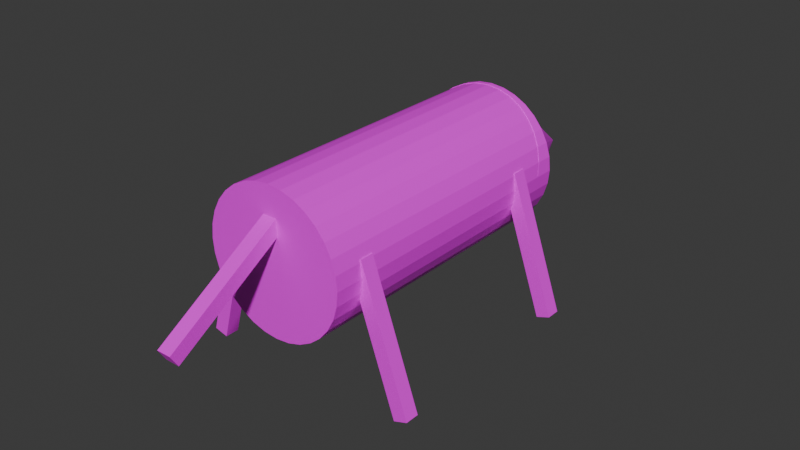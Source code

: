 # Source: Rat-V1.blend  (saved by Blender 5.1.30; exported with 4.5.12 LTS)
import bpy
from mathutils import Matrix  # noqa: F401  (used for matrix-valued properties, if any)

bpy.ops.wm.read_factory_settings(use_empty=True)
scene = bpy.context.scene
scene.name = 'Scene'

# ---- collections
col_collection = bpy.data.collections.new('Collection'); scene.collection.children.link(col_collection)

# ---- images (referenced by path relative to the original .blend; pixels are not part of the script)
import os
ASSET_DIR = os.environ.get("B2B_ASSET_DIR", "")  # directory of the original .blend (textures are referenced by path, not embedded)
HERE = os.path.dirname(os.path.abspath(__file__))  # packed textures are extracted next to this script under _unpacked/

def load_image(name, relpath, width, height, colorspace="sRGB"):
    """Load a texture the original file referenced (path relative to the .blend, or extracted next to this script)."""
    p = next((c for c in (os.path.join(HERE, relpath), os.path.join(ASSET_DIR, relpath)) if relpath and os.path.exists(c)), "")
    if p:
        img = bpy.data.images.load(p, check_existing=True)
        img.name = name
    else:  # same state as the original file: an image datablock whose file is absent (Cycles renders it pink)
        img = bpy.data.images.new(name, width, height)
        img.source = "FILE"
        img.filepath = "//" + (relpath or name)
    img.colorspace_settings.name = colorspace
    return img
img_ratface_jpg = load_image('RatFace.jpg', 'RatTextures/RatFace.jpg', 1024, 1024, 'sRGB')
img_ratfur_jpg = load_image('RatFur.jpg', 'RatTextures/RatFur.jpg', 1024, 1024, 'sRGB')

# ---- materials (node trees are filled in below, after node groups)
mat_material_001 = bpy.data.materials.new('Material.001')
mat_material_001.preview_render_type = 'FLAT'
mat_material_002 = bpy.data.materials.new('Material.002')
mat_material_002.preview_render_type = 'FLAT'

# ---- material node trees
mat_material_001.use_nodes = True; mat_material_001.node_tree.nodes.clear()
_N = mat_material_001.node_tree.nodes; _L = mat_material_001.node_tree.links
n0 = _N.new('ShaderNodeBsdfPrincipled'); n0.name = 'Principled BSDF'; n0.location = (-200, 100)
n1 = _N.new('ShaderNodeOutputMaterial'); n1.name = 'Material Output'; n1.location = (200, 100)
n2 = _N.new('ShaderNodeTexImage'); n2.name = 'Image Texture'; n2.location = (-490, 75)
n2.image = img_ratface_jpg
_L.new(n0.outputs[0], n1.inputs[0])
_L.new(n2.outputs[0], n0.inputs[0])
n1.is_active_output = True
mat_material_002.use_nodes = True; mat_material_002.node_tree.nodes.clear()
_N = mat_material_002.node_tree.nodes; _L = mat_material_002.node_tree.links
n0 = _N.new('ShaderNodeBsdfPrincipled'); n0.name = 'Principled BSDF'; n0.location = (-200, 100)
n1 = _N.new('ShaderNodeOutputMaterial'); n1.name = 'Material Output'; n1.location = (200, 100)
n2 = _N.new('ShaderNodeTexImage'); n2.name = 'Image Texture'; n2.location = (-490, 75)
n2.image = img_ratfur_jpg
_L.new(n0.outputs[0], n1.inputs[0])
_L.new(n2.outputs[0], n0.inputs[0])
n1.is_active_output = True

# ---- world
world_world = bpy.data.worlds.new('World'); scene.world = world_world
world_world.use_nodes = True; world_world.node_tree.nodes.clear()
_N = world_world.node_tree.nodes; _L = world_world.node_tree.links
n0 = _N.new('ShaderNodeOutputWorld'); n0.name = 'World Output'; n0.location = (200, 100)
n1 = _N.new('ShaderNodeBackground'); n1.name = 'Background'; n1.location = (-200, 100)
n1.inputs[0].default_value = (0.05088, 0.05088, 0.05088, 1.0)
_L.new(n1.outputs[0], n0.inputs[0])
n0.is_active_output = True
world_world.color = (0.05088, 0.05088, 0.05088)
world_world.sun_shadow_jitter_overblur = 0.0

# ---- meshes
me_cone = bpy.data.meshes.new('Cone')
me_cone.from_pydata([(0.0, 1.0, -1.0), (0.1951, 0.9808, -1.0), (0.3827, 0.9239, -1.0), (0.5556, 0.8315, -1.0), (0.7071, 0.7071, -1.0), (0.8315, 0.5556, -1.0), (0.9239, 0.3827, -1.0), (0.9808, 0.1951, -1.0), (1.0, 0.0, -1.0), (0.9808, -0.1951, -1.0), (0.9239, -0.3827, -1.0), (0.8315, -0.5556, -1.0), (0.7071, -0.7071, -1.0), (0.5556, -0.8315, -1.0), (0.3827, -0.9239, -1.0), (0.1951, -0.9808, -1.0), (0.0, -1.0, -1.0), (-0.1951, -0.9808, -1.0), (-0.3827, -0.9239, -1.0), (-0.5556, -0.8315, -1.0), (-0.7071, -0.7071, -1.0), (-0.8315, -0.5556, -1.0), (-0.9239, -0.3827, -1.0), (-0.9808, -0.1951, -1.0), (-1.0, 0.0, -1.0), (-0.9808, 0.1951, -1.0), (-0.9239, 0.3827, -1.0), (-0.8315, 0.5556, -1.0), (-0.7071, 0.7071, -1.0), (-0.5556, 0.8315, -1.0), (-0.3827, 0.9239, -1.0), (-0.1951, 0.9808, -1.0), (0.0, 0.0, 1.0)], [], [(0, 32, 1), (1, 32, 2), (2, 32, 3), (3, 32, 4), (4, 32, 5), (5, 32, 6), (6, 32, 7), (7, 32, 8), (8, 32, 9), (9, 32, 10), (10, 32, 11), (11, 32, 12), (12, 32, 13), (13, 32, 14), (14, 32, 15), (15, 32, 16), (16, 32, 17), (17, 32, 18), (18, 32, 19), (19, 32, 20), (20, 32, 21), (21, 32, 22), (22, 32, 23), (23, 32, 24), (24, 32, 25), (25, 32, 26), (26, 32, 27), (27, 32, 28), (28, 32, 29), (29, 32, 30), (0, 1, 2, 3, 4, 5, 6, 7, 8, 9, 10, 11, 12, 13, 14, 15, 16, 17, 18, 19, 20, 21, 22, 23, 24, 25, 26, 27, 28, 29, 30, 31), (30, 32, 31), (31, 32, 0)])
_uv = me_cone.uv_layers.new(name='UVMap')
_uv.uv.foreach_set('vector', [0.4863, 0.04059, 0.4944, 0.5478, 0.3887, 0.0519, 0.3887, 0.0519, 0.4944, 0.5478, 0.2952, 0.08227, 0.2952, 0.08227, 0.4944, 0.5478, 0.2093, 0.1305, 0.2093, 0.1305, 0.4944, 0.5478, 0.1344, 0.1948, 0.1344, 0.1948, 0.4944, 0.5478, 0.07332, 0.2727, 0.07332, 0.2727, 0.4944, 0.5478, 0.02842, 0.3611, 0.02842, 0.3611, 0.4944, 0.5478, 0.001434, 0.4567, 0.001434, 0.4567, 0.4944, 0.5478, -0.006611, 0.5558, -0.006611, 0.5558, 0.4944, 0.5478, 0.004599, 0.6546, 0.004599, 0.6546, 0.4944, 0.5478, 0.03463, 0.7493, 0.03463, 0.7493, 0.4944, 0.5478, 0.08234, 0.8362, 0.08234, 0.8362, 0.4944, 0.5478, 0.1459, 0.9121, 0.1459, 0.9121, 0.4944, 0.5478, 0.2228, 0.9739, 0.2228, 0.9739, 0.4944, 0.5478, 0.3102, 1.019, 0.3102, 1.019, 0.4944, 0.5478, 0.4046, 1.047, 0.4046, 1.047, 0.4944, 0.5478, 0.5026, 1.055, 0.5026, 1.055, 0.4944, 0.5478, 0.6002, 1.044, 0.6002, 1.044, 0.4944, 0.5478, 0.6937, 1.013, 0.6937, 1.013, 0.4944, 0.5478, 0.7796, 0.965, 0.7796, 0.965, 0.4944, 0.5478, 0.8545, 0.9007, 0.8545, 0.9007, 0.4944, 0.5478, 0.9156, 0.8229, 0.9156, 0.8229, 0.4944, 0.5478, 0.9605, 0.7345, 0.9605, 0.7345, 0.4944, 0.5478, 0.9875, 0.6389, 0.9875, 0.6389, 0.4944, 0.5478, 0.9955, 0.5398, 0.9955, 0.5398, 0.4944, 0.5478, 0.9843, 0.441, 0.9843, 0.441, 0.4944, 0.5478, 0.9543, 0.3463, 0.9543, 0.3463, 0.4944, 0.5478, 0.9066, 0.2593, 0.9066, 0.2593, 0.4944, 0.5478, 0.843, 0.1835, 0.843, 0.1835, 0.4944, 0.5478, 0.7661, 0.1216, 0.7661, 0.1216, 0.4944, 0.5478, 0.6787, 0.07613, 0.75, 0.49, 0.7968, 0.4854, 0.8418, 0.4717, 0.8833, 0.4496, 0.9197, 0.4197, 0.9496, 0.3833, 0.9717, 0.3418, 0.9854, 0.2968, 0.99, 0.25, 0.9854, 0.2032, 0.9717, 0.1582, 0.9496, 0.1167, 0.9197, 0.08029, 0.8833, 0.05045, 0.8418, 0.02827, 0.7968, 0.01461, 0.75, 0.01, 0.7032, 0.01461, 0.6582, 0.02827, 0.6167, 0.05045, 0.5803, 0.08029, 0.5504, 0.1167, 0.5283, 0.1582, 0.5146, 0.2032, 0.51, 0.25, 0.5146, 0.2968, 0.5283, 0.3418, 0.5504, 0.3833, 0.5803, 0.4197, 0.6167, 0.4496, 0.6582, 0.4717, 0.7032, 0.4854, 0.6787, 0.07613, 0.4944, 0.5478, 0.5842, 0.04877, 0.5842, 0.04877, 0.4944, 0.5478, 0.4863, 0.04059])
me_cone.materials.append(mat_material_001)
me_cone.materials.append(mat_material_002)
me_cone.update()
me_cylinder = bpy.data.meshes.new('Cylinder')
me_cylinder.from_pydata([(0.0, 1.0, -1.0), (0.0, 1.0, 1.0), (0.1951, 0.9808, -1.0), (0.1951, 0.9808, 1.0), (0.3827, 0.9239, -1.0), (0.3827, 0.9239, 1.0), (0.5556, 0.8315, -1.0), (0.5556, 0.8315, 1.0), (0.7071, 0.7071, -1.0), (0.7071, 0.7071, 1.0), (0.8315, 0.5556, -1.0), (0.8315, 0.5556, 1.0), (0.9239, 0.3827, -1.0), (0.9239, 0.3827, 1.0), (0.9808, 0.1951, -1.0), (0.9808, 0.1951, 1.0), (1.0, 0.0, -1.0), (1.0, 0.0, 1.0), (0.9808, -0.1951, -1.0), (0.9808, -0.1951, 1.0), (0.9239, -0.3827, -1.0), (0.9239, -0.3827, 1.0), (0.8315, -0.5556, -1.0), (0.8315, -0.5556, 1.0), (0.7071, -0.7071, -1.0), (0.7071, -0.7071, 1.0), (0.5556, -0.8315, -1.0), (0.5556, -0.8315, 1.0), (0.3827, -0.9239, -1.0), (0.3827, -0.9239, 1.0), (0.1951, -0.9808, -1.0), (0.1951, -0.9808, 1.0), (0.0, -1.0, -1.0), (0.0, -1.0, 1.0), (-0.1951, -0.9808, -1.0), (-0.1951, -0.9808, 1.0), (-0.3827, -0.9239, -1.0), (-0.3827, -0.9239, 1.0), (-0.5556, -0.8315, -1.0), (-0.5556, -0.8315, 1.0), (-0.7071, -0.7071, -1.0), (-0.7071, -0.7071, 1.0), (-0.8315, -0.5556, -1.0), (-0.8315, -0.5556, 1.0), (-0.9239, -0.3827, -1.0), (-0.9239, -0.3827, 1.0), (-0.9808, -0.1951, -1.0), (-0.9808, -0.1951, 1.0), (-1.0, 0.0, -1.0), (-1.0, 0.0, 1.0), (-0.9808, 0.1951, -1.0), (-0.9808, 0.1951, 1.0), (-0.9239, 0.3827, -1.0), (-0.9239, 0.3827, 1.0), (-0.8315, 0.5556, -1.0), (-0.8315, 0.5556, 1.0), (-0.7071, 0.7071, -1.0), (-0.7071, 0.7071, 1.0), (-0.5556, 0.8315, -1.0), (-0.5556, 0.8315, 1.0), (-0.3827, 0.9239, -1.0), (-0.3827, 0.9239, 1.0), (-0.1951, 0.9808, -1.0), (-0.1951, 0.9808, 1.0)], [], [(0, 1, 3, 2), (2, 3, 5, 4), (4, 5, 7, 6), (6, 7, 9, 8), (8, 9, 11, 10), (10, 11, 13, 12), (12, 13, 15, 14), (14, 15, 17, 16), (16, 17, 19, 18), (18, 19, 21, 20), (20, 21, 23, 22), (22, 23, 25, 24), (24, 25, 27, 26), (26, 27, 29, 28), (28, 29, 31, 30), (30, 31, 33, 32), (32, 33, 35, 34), (34, 35, 37, 36), (36, 37, 39, 38), (38, 39, 41, 40), (40, 41, 43, 42), (42, 43, 45, 44), (44, 45, 47, 46), (46, 47, 49, 48), (48, 49, 51, 50), (50, 51, 53, 52), (52, 53, 55, 54), (54, 55, 57, 56), (56, 57, 59, 58), (58, 59, 61, 60), (3, 1, 63, 61, 59, 57, 55, 53, 51, 49, 47, 45, 43, 41, 39, 37, 35, 33, 31, 29, 27, 25, 23, 21, 19, 17, 15, 13, 11, 9, 7, 5), (60, 61, 63, 62), (62, 63, 1, 0), (0, 2, 4, 6, 8, 10, 12, 14, 16, 18, 20, 22, 24, 26, 28, 30, 32, 34, 36, 38, 40, 42, 44, 46, 48, 50, 52, 54, 56, 58, 60, 62)])
_uv = me_cylinder.uv_layers.new(name='UVMap')
_uv.uv.foreach_set('vector', [1.0, 0.5, 1.0, 1.0, 0.9688, 1.0, 0.9688, 0.5, 0.9688, 0.5, 0.9688, 1.0, 0.9375, 1.0, 0.9375, 0.5, 0.9375, 0.5, 0.9375, 1.0, 0.9062, 1.0, 0.9062, 0.5, 0.9062, 0.5, 0.9062, 1.0, 0.875, 1.0, 0.875, 0.5, 0.875, 0.5, 0.875, 1.0, 0.8438, 1.0, 0.8438, 0.5, 0.8438, 0.5, 0.8438, 1.0, 0.8125, 1.0, 0.8125, 0.5, 0.8125, 0.5, 0.8125, 1.0, 0.7812, 1.0, 0.7812, 0.5, 0.7812, 0.5, 0.7812, 1.0, 0.75, 1.0, 0.75, 0.5, 0.75, 0.5, 0.75, 1.0, 0.7188, 1.0, 0.7188, 0.5, 0.7188, 0.5, 0.7188, 1.0, 0.6875, 1.0, 0.6875, 0.5, 0.6875, 0.5, 0.6875, 1.0, 0.6562, 1.0, 0.6562, 0.5, 0.6562, 0.5, 0.6562, 1.0, 0.625, 1.0, 0.625, 0.5, 0.625, 0.5, 0.625, 1.0, 0.5938, 1.0, 0.5938, 0.5, 0.5938, 0.5, 0.5938, 1.0, 0.5625, 1.0, 0.5625, 0.5, 0.5625, 0.5, 0.5625, 1.0, 0.5312, 1.0, 0.5312, 0.5, 0.5312, 0.5, 0.5312, 1.0, 0.5, 1.0, 0.5, 0.5, 0.5, 0.5, 0.5, 1.0, 0.4688, 1.0, 0.4688, 0.5, 0.4688, 0.5, 0.4688, 1.0, 0.4375, 1.0, 0.4375, 0.5, 0.4375, 0.5, 0.4375, 1.0, 0.4062, 1.0, 0.4062, 0.5, 0.4062, 0.5, 0.4062, 1.0, 0.375, 1.0, 0.375, 0.5, 0.375, 0.5, 0.375, 1.0, 0.3438, 1.0, 0.3438, 0.5, 0.3438, 0.5, 0.3438, 1.0, 0.3125, 1.0, 0.3125, 0.5, 0.3125, 0.5, 0.3125, 1.0, 0.2812, 1.0, 0.2812, 0.5, 0.2812, 0.5, 0.2812, 1.0, 0.25, 1.0, 0.25, 0.5, 0.25, 0.5, 0.25, 1.0, 0.2188, 1.0, 0.2188, 0.5, 0.2188, 0.5, 0.2188, 1.0, 0.1875, 1.0, 0.1875, 0.5, 0.1875, 0.5, 0.1875, 1.0, 0.1562, 1.0, 0.1562, 0.5, 0.1562, 0.5, 0.1562, 1.0, 0.125, 1.0, 0.125, 0.5, 0.125, 0.5, 0.125, 1.0, 0.09375, 1.0, 0.09375, 0.5, 0.09375, 0.5, 0.09375, 1.0, 0.0625, 1.0, 0.0625, 0.5, 0.2968, 0.4854, 0.25, 0.49, 0.2032, 0.4854, 0.1582, 0.4717, 0.1167, 0.4496, 0.08029, 0.4197, 0.05045, 0.3833, 0.02827, 0.3418, 0.01461, 0.2968, 0.01, 0.25, 0.01461, 0.2032, 0.02827, 0.1582, 0.05045, 0.1167, 0.08029, 0.08029, 0.1167, 0.05045, 0.1582, 0.02827, 0.2032, 0.01461, 0.25, 0.01, 0.2968, 0.01461, 0.3418, 0.02827, 0.3833, 0.05045, 0.4197, 0.08029, 0.4496, 0.1167, 0.4717, 0.1582, 0.4854, 0.2032, 0.49, 0.25, 0.4854, 0.2968, 0.4717, 0.3418, 0.4496, 0.3833, 0.4197, 0.4197, 0.3833, 0.4496, 0.3418, 0.4717, 0.0625, 0.5, 0.0625, 1.0, 0.03125, 1.0, 0.03125, 0.5, 0.03125, 0.5, 0.03125, 1.0, 0.0, 1.0, 0.0, 0.5, 0.75, 0.49, 0.7968, 0.4854, 0.8418, 0.4717, 0.8833, 0.4496, 0.9197, 0.4197, 0.9496, 0.3833, 0.9717, 0.3418, 0.9854, 0.2968, 0.99, 0.25, 0.9854, 0.2032, 0.9717, 0.1582, 0.9496, 0.1167, 0.9197, 0.08029, 0.8833, 0.05045, 0.8418, 0.02827, 0.7968, 0.01461, 0.75, 0.01, 0.7032, 0.01461, 0.6582, 0.02827, 0.6167, 0.05045, 0.5803, 0.08029, 0.5504, 0.1167, 0.5283, 0.1582, 0.5146, 0.2032, 0.51, 0.25, 0.5146, 0.2968, 0.5283, 0.3418, 0.5504, 0.3833, 0.5803, 0.4197, 0.6167, 0.4496, 0.6582, 0.4717, 0.7032, 0.4854])
me_cylinder.materials.append(mat_material_002)
me_cylinder.update()
me_cube_001 = bpy.data.meshes.new('Cube.001')
me_cube_001.from_pydata([(-1.0, -1.0, -1.0), (-1.0, -1.0, 1.0), (-1.0, 1.0, -1.0), (-1.0, 1.0, 1.0), (1.0, -1.0, -1.0), (1.0, -1.0, 1.0), (1.0, 1.0, -1.0), (1.0, 1.0, 1.0)], [], [(0, 1, 3, 2), (2, 3, 7, 6), (6, 7, 5, 4), (4, 5, 1, 0), (2, 6, 4, 0), (7, 3, 1, 5)])
_uv = me_cube_001.uv_layers.new(name='UVMap')
_uv.uv.foreach_set('vector', [0.375, 0.0, 0.625, 0.0, 0.625, 0.25, 0.375, 0.25, 0.375, 0.25, 0.625, 0.25, 0.625, 0.5, 0.375, 0.5, 0.375, 0.5, 0.625, 0.5, 0.625, 0.75, 0.375, 0.75, 0.375, 0.75, 0.625, 0.75, 0.625, 1.0, 0.375, 1.0, 0.125, 0.5, 0.375, 0.5, 0.375, 0.75, 0.125, 0.75, 0.625, 0.5, 0.875, 0.5, 0.875, 0.75, 0.625, 0.75])
me_cube_001.materials.append(mat_material_002)
me_cube_001.update()
me_cube_002 = bpy.data.meshes.new('Cube.002')
me_cube_002.from_pydata([(-1.0, -1.0, -1.0), (-1.0, -1.0, 1.0), (-1.0, 1.0, -1.0), (-1.0, 1.0, 1.0), (1.0, -1.0, -1.0), (1.0, -1.0, 1.0), (1.0, 1.0, -1.0), (1.0, 1.0, 1.0)], [], [(0, 1, 3, 2), (2, 3, 7, 6), (6, 7, 5, 4), (4, 5, 1, 0), (2, 6, 4, 0), (7, 3, 1, 5)])
_uv = me_cube_002.uv_layers.new(name='UVMap')
_uv.uv.foreach_set('vector', [0.375, 0.0, 0.625, 0.0, 0.625, 0.25, 0.375, 0.25, 0.375, 0.25, 0.625, 0.25, 0.625, 0.5, 0.375, 0.5, 0.375, 0.5, 0.625, 0.5, 0.625, 0.75, 0.375, 0.75, 0.375, 0.75, 0.625, 0.75, 0.625, 1.0, 0.375, 1.0, 0.125, 0.5, 0.375, 0.5, 0.375, 0.75, 0.125, 0.75, 0.625, 0.5, 0.875, 0.5, 0.875, 0.75, 0.625, 0.75])
me_cube_002.materials.append(mat_material_002)
me_cube_002.update()
me_cube_003 = bpy.data.meshes.new('Cube.003')
me_cube_003.from_pydata([(-1.0, -1.0, -1.0), (-1.0, -1.0, 1.0), (-1.0, 1.0, -1.0), (-1.0, 1.0, 1.0), (1.0, -1.0, -1.0), (1.0, -1.0, 1.0), (1.0, 1.0, -1.0), (1.0, 1.0, 1.0)], [], [(0, 1, 3, 2), (2, 3, 7, 6), (6, 7, 5, 4), (4, 5, 1, 0), (2, 6, 4, 0), (7, 3, 1, 5)])
_uv = me_cube_003.uv_layers.new(name='UVMap')
_uv.uv.foreach_set('vector', [0.375, 0.0, 0.625, 0.0, 0.625, 0.25, 0.375, 0.25, 0.375, 0.25, 0.625, 0.25, 0.625, 0.5, 0.375, 0.5, 0.375, 0.5, 0.625, 0.5, 0.625, 0.75, 0.375, 0.75, 0.375, 0.75, 0.625, 0.75, 0.625, 1.0, 0.375, 1.0, 0.125, 0.5, 0.375, 0.5, 0.375, 0.75, 0.125, 0.75, 0.625, 0.5, 0.875, 0.5, 0.875, 0.75, 0.625, 0.75])
me_cube_003.materials.append(mat_material_002)
me_cube_003.update()
me_cube_004 = bpy.data.meshes.new('Cube.004')
me_cube_004.from_pydata([(-1.0, -1.0, -1.0), (-1.0, -1.0, 1.0), (-1.0, 1.0, -1.0), (-1.0, 1.0, 1.0), (1.0, -1.0, -1.0), (1.0, -1.0, 1.0), (1.0, 1.0, -1.0), (1.0, 1.0, 1.0)], [], [(0, 1, 3, 2), (2, 3, 7, 6), (6, 7, 5, 4), (4, 5, 1, 0), (2, 6, 4, 0), (7, 3, 1, 5)])
_uv = me_cube_004.uv_layers.new(name='UVMap')
_uv.uv.foreach_set('vector', [0.375, 0.0, 0.625, 0.0, 0.625, 0.25, 0.375, 0.25, 0.375, 0.25, 0.625, 0.25, 0.625, 0.5, 0.375, 0.5, 0.375, 0.5, 0.625, 0.5, 0.625, 0.75, 0.375, 0.75, 0.375, 0.75, 0.625, 0.75, 0.625, 1.0, 0.375, 1.0, 0.125, 0.5, 0.375, 0.5, 0.375, 0.75, 0.125, 0.75, 0.625, 0.5, 0.875, 0.5, 0.875, 0.75, 0.625, 0.75])
me_cube_004.materials.append(mat_material_002)
me_cube_004.update()
me_cube_005 = bpy.data.meshes.new('Cube.005')
me_cube_005.from_pydata([(-1.0, -1.0, -1.0), (-1.0, -1.0, 1.0), (-1.0, 1.0, -1.0), (-1.0, 1.0, 1.0), (1.0, -1.0, -1.0), (1.0, -1.0, 1.0), (1.0, 1.0, -1.0), (1.0, 1.0, 1.0)], [], [(0, 1, 3, 2), (2, 3, 7, 6), (6, 7, 5, 4), (4, 5, 1, 0), (2, 6, 4, 0), (7, 3, 1, 5)])
_uv = me_cube_005.uv_layers.new(name='UVMap')
_uv.uv.foreach_set('vector', [0.375, 0.0, 0.625, 0.0, 0.625, 0.25, 0.375, 0.25, 0.375, 0.25, 0.625, 0.25, 0.625, 0.5, 0.375, 0.5, 0.375, 0.5, 0.625, 0.5, 0.625, 0.75, 0.375, 0.75, 0.375, 0.75, 0.625, 0.75, 0.625, 1.0, 0.375, 1.0, 0.125, 0.5, 0.375, 0.5, 0.375, 0.75, 0.125, 0.75, 0.625, 0.5, 0.875, 0.5, 0.875, 0.75, 0.625, 0.75])
me_cube_005.materials.append(mat_material_002)
me_cube_005.update()

# ---- objects
ob_cone = bpy.data.objects.new('Cone', me_cone)
ob_cylinder = bpy.data.objects.new('Cylinder', me_cylinder)
ob_cube = bpy.data.objects.new('Cube', me_cube_001)
ob_cube_001 = bpy.data.objects.new('Cube.001', me_cube_002)
ob_cube_002 = bpy.data.objects.new('Cube.002', me_cube_003)
ob_cube_003 = bpy.data.objects.new('Cube.003', me_cube_004)
ob_cube_004 = bpy.data.objects.new('Cube.004', me_cube_005)

# ---- transforms, parenting, visibility, modifiers, constraints
ob_cone.location = (0.0, 0.6771, -0.1714)
ob_cone.rotation_euler = (-1.77, -0.0, 0.0)
ob_cylinder.location = (0.0, -2.107, 0.0)
ob_cylinder.rotation_euler = (-1.571, -0.0, 0.0)
ob_cylinder.scale = (1.0, 1.0, 2.089)
ob_cube.location = (-1.221, -0.7373, -0.7472)
ob_cube.rotation_euler = (0.0, 0.2637, 0.0)
ob_cube.scale = (0.1, 0.1, 1.0)
ob_cube_001.location = (1.218, -0.7373, -0.7472)
ob_cube_001.rotation_euler = (0.0, -0.3349, 0.0)
ob_cube_001.scale = (0.1, 0.1, 1.0)
ob_cube_002.location = (1.218, -3.692, -0.7472)
ob_cube_002.rotation_euler = (0.0, -0.3349, 0.0)
ob_cube_002.scale = (0.1, 0.1, 1.0)
ob_cube_003.location = (-1.221, -3.692, -0.7472)
ob_cube_003.rotation_euler = (0.0, 0.2637, 0.0)
ob_cube_003.scale = (0.1, 0.1, 1.0)
ob_cube_004.location = (0.005096, -4.906, 0.05641)
ob_cube_004.rotation_euler = (-1.023, -0.0, 0.0)
ob_cube_004.scale = (0.1, 0.1, 1.0)

# ---- collection membership
col_collection.objects.link(ob_cone)
col_collection.objects.link(ob_cylinder)
col_collection.objects.link(ob_cube)
col_collection.objects.link(ob_cube_001)
col_collection.objects.link(ob_cube_002)
col_collection.objects.link(ob_cube_003)
col_collection.objects.link(ob_cube_004)

# ---- scene / render settings (as saved in the file)
scene.frame_start = 1; scene.frame_end = 250; scene.frame_set(1)
scene.render.engine = 'BLENDER_EEVEE_NEXT'
scene.render.bake_bias = 0.0
scene.render.bake_samples = 0
scene.cycles.sampling_pattern = 'TABULATED_SOBOL'
scene.eevee.use_volume_custom_range = False
bpy.context.view_layer.update()

# ---- added for rendering (the .blend has no active camera and no usable light): camera, sun
cam_auto = bpy.data.cameras.new('AutoCamera')
cam_auto.lens = 50.0
cam_auto.sensor_width = 36.0
cam_auto.clip_end = 1000.0
ob_auto_camera = bpy.data.objects.new('AutoCamera', cam_auto)
scene.collection.objects.link(ob_auto_camera)
ob_auto_camera.location = (8.13305, -11.7006, 6.11542)
ob_auto_camera.rotation_euler = (1.09748, -7.21219e-08, 0.694738)
scene.camera = ob_auto_camera
light_auto_sun = bpy.data.lights.new('AutoSun', 'SUN')
light_auto_sun.energy = 3.0
light_auto_sun.angle = 0.0523599
ob_auto_sun = bpy.data.objects.new('AutoSun', light_auto_sun)
scene.collection.objects.link(ob_auto_sun)
ob_auto_sun.rotation_euler = (0.872665, 0.174533, 0.523599)
bpy.context.view_layer.update()

